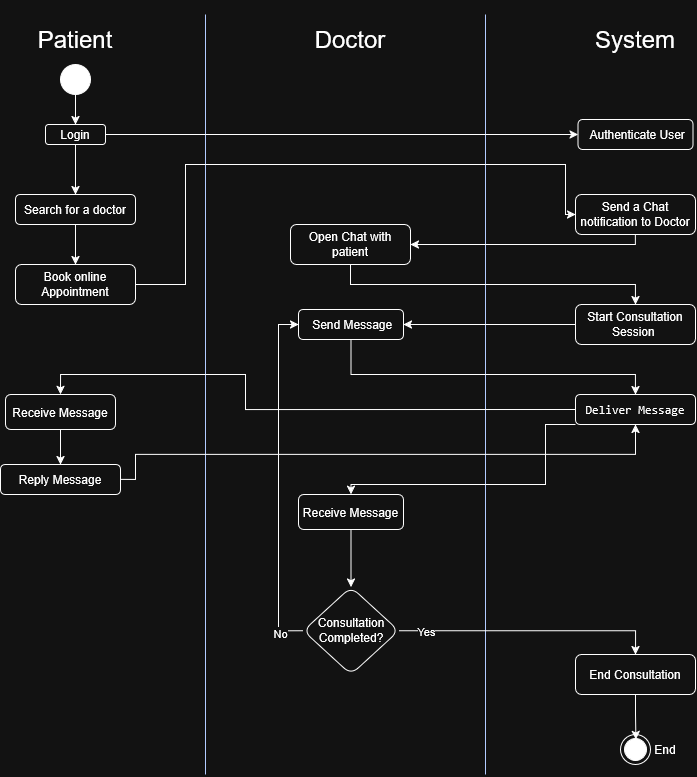

The diagram above was exported from draw.io. Its source (the exported page's mxGraphModel, read from the mxfile embedded in the PNG):
<mxGraphModel dx="1892" dy="802" grid="1" gridSize="10" guides="1" tooltips="1" connect="1" arrows="1" fold="1" page="1" pageScale="1" pageWidth="850" pageHeight="1100" math="0" shadow="0">
  <root>
    <mxCell id="0" />
    <mxCell id="1" parent="0" />
    <mxCell id="jMIFP8fl5WgKEEUzNWyg-1" parent="1" style="text;html=1;whiteSpace=wrap;strokeColor=none;fillColor=none;align=center;verticalAlign=middle;rounded=0;" value="&lt;font style=&quot;font-size: 24px;&quot;&gt;Patient&lt;/font&gt;" vertex="1">
      <mxGeometry height="80" width="140" x="80" y="105" as="geometry" />
    </mxCell>
    <mxCell id="jMIFP8fl5WgKEEUzNWyg-2" parent="1" style="text;html=1;whiteSpace=wrap;strokeColor=none;fillColor=none;align=center;verticalAlign=middle;rounded=0;" value="&lt;font style=&quot;font-size: 24px;&quot;&gt;System&lt;/font&gt;" vertex="1">
      <mxGeometry height="30" width="60" x="680" y="130" as="geometry" />
    </mxCell>
    <mxCell id="jMIFP8fl5WgKEEUzNWyg-42" edge="1" parent="1" style="endArrow=none;html=1;rounded=0;fillColor=#0050ef;strokeColor=#001DBC;" value="">
      <mxGeometry height="50" relative="1" width="50" as="geometry">
        <mxPoint x="280" y="880" as="sourcePoint" />
        <mxPoint x="280" y="120" as="targetPoint" />
      </mxGeometry>
    </mxCell>
    <mxCell id="wPcZBfAbgqscn4ziFH7K-1" parent="1" style="text;html=1;whiteSpace=wrap;strokeColor=none;fillColor=none;align=center;verticalAlign=middle;rounded=0;" value="&lt;font style=&quot;font-size: 24px;&quot;&gt;Doctor&lt;/font&gt;" vertex="1">
      <mxGeometry height="30" width="60" x="395" y="130" as="geometry" />
    </mxCell>
    <mxCell id="wPcZBfAbgqscn4ziFH7K-2" edge="1" parent="1" style="endArrow=none;html=1;rounded=0;fillColor=#0050ef;strokeColor=#001DBC;" value="">
      <mxGeometry height="50" relative="1" width="50" as="geometry">
        <mxPoint x="560" y="880" as="sourcePoint" />
        <mxPoint x="560" y="120" as="targetPoint" />
      </mxGeometry>
    </mxCell>
    <mxCell id="wPcZBfAbgqscn4ziFH7K-8" edge="1" parent="1" source="wPcZBfAbgqscn4ziFH7K-6" style="edgeStyle=orthogonalEdgeStyle;rounded=0;orthogonalLoop=1;jettySize=auto;html=1;entryX=0.5;entryY=0;entryDx=0;entryDy=0;" target="wPcZBfAbgqscn4ziFH7K-9" value="">
      <mxGeometry relative="1" as="geometry">
        <mxPoint x="150" y="265" as="targetPoint" />
      </mxGeometry>
    </mxCell>
    <mxCell id="wPcZBfAbgqscn4ziFH7K-6" parent="1" style="ellipse;fillColor=strokeColor;html=1;" value="" vertex="1">
      <mxGeometry height="30" width="30" x="135" y="170" as="geometry" />
    </mxCell>
    <mxCell id="wPcZBfAbgqscn4ziFH7K-11" edge="1" parent="1" source="wPcZBfAbgqscn4ziFH7K-9" style="edgeStyle=orthogonalEdgeStyle;rounded=0;orthogonalLoop=1;jettySize=auto;html=1;" target="wPcZBfAbgqscn4ziFH7K-10" value="">
      <mxGeometry relative="1" as="geometry" />
    </mxCell>
    <mxCell id="wPcZBfAbgqscn4ziFH7K-13" edge="1" parent="1" source="wPcZBfAbgqscn4ziFH7K-9" style="edgeStyle=orthogonalEdgeStyle;rounded=0;orthogonalLoop=1;jettySize=auto;html=1;" target="wPcZBfAbgqscn4ziFH7K-12" value="">
      <mxGeometry relative="1" as="geometry" />
    </mxCell>
    <mxCell id="wPcZBfAbgqscn4ziFH7K-9" parent="1" style="rounded=1;whiteSpace=wrap;html=1;" value="Login" vertex="1">
      <mxGeometry height="20" width="60" x="120" y="230" as="geometry" />
    </mxCell>
    <mxCell id="wPcZBfAbgqscn4ziFH7K-10" parent="1" style="whiteSpace=wrap;html=1;rounded=1;" value="&amp;nbsp;Authenticate User" vertex="1">
      <mxGeometry height="30" width="115" x="652.5" y="225" as="geometry" />
    </mxCell>
    <mxCell id="wPcZBfAbgqscn4ziFH7K-15" edge="1" parent="1" source="wPcZBfAbgqscn4ziFH7K-12" style="edgeStyle=orthogonalEdgeStyle;rounded=0;orthogonalLoop=1;jettySize=auto;html=1;" target="wPcZBfAbgqscn4ziFH7K-14" value="">
      <mxGeometry relative="1" as="geometry" />
    </mxCell>
    <mxCell id="wPcZBfAbgqscn4ziFH7K-12" parent="1" style="whiteSpace=wrap;html=1;rounded=1;" value="Search for a doctor" vertex="1">
      <mxGeometry height="30" width="120" x="90" y="300" as="geometry" />
    </mxCell>
    <mxCell id="wPcZBfAbgqscn4ziFH7K-19" edge="1" parent="1" source="wPcZBfAbgqscn4ziFH7K-14" style="edgeStyle=orthogonalEdgeStyle;rounded=0;orthogonalLoop=1;jettySize=auto;html=1;" target="wPcZBfAbgqscn4ziFH7K-18" value="">
      <mxGeometry relative="1" as="geometry">
        <Array as="points">
          <mxPoint x="260" y="390" />
          <mxPoint x="260" y="270" />
          <mxPoint x="640" y="270" />
          <mxPoint x="640" y="320" />
        </Array>
      </mxGeometry>
    </mxCell>
    <mxCell id="wPcZBfAbgqscn4ziFH7K-14" parent="1" style="whiteSpace=wrap;html=1;rounded=1;" value="Book online Appointment" vertex="1">
      <mxGeometry height="40" width="120" x="90" y="370" as="geometry" />
    </mxCell>
    <mxCell id="wPcZBfAbgqscn4ziFH7K-24" edge="1" parent="1" source="wPcZBfAbgqscn4ziFH7K-18" style="edgeStyle=orthogonalEdgeStyle;rounded=0;orthogonalLoop=1;jettySize=auto;html=1;exitX=0.5;exitY=1;exitDx=0;exitDy=0;entryX=1;entryY=0.5;entryDx=0;entryDy=0;" target="wPcZBfAbgqscn4ziFH7K-20">
      <mxGeometry relative="1" as="geometry">
        <Array as="points">
          <mxPoint x="710" y="350" />
        </Array>
      </mxGeometry>
    </mxCell>
    <mxCell id="wPcZBfAbgqscn4ziFH7K-18" parent="1" style="whiteSpace=wrap;html=1;rounded=1;" value="Send a Chat notification to Doctor" vertex="1">
      <mxGeometry height="40" width="120" x="650" y="300" as="geometry" />
    </mxCell>
    <mxCell id="wPcZBfAbgqscn4ziFH7K-23" edge="1" parent="1" source="wPcZBfAbgqscn4ziFH7K-20" style="edgeStyle=orthogonalEdgeStyle;rounded=0;orthogonalLoop=1;jettySize=auto;html=1;" target="wPcZBfAbgqscn4ziFH7K-22" value="">
      <mxGeometry relative="1" as="geometry">
        <Array as="points">
          <mxPoint x="425" y="390" />
          <mxPoint x="710" y="390" />
        </Array>
      </mxGeometry>
    </mxCell>
    <mxCell id="wPcZBfAbgqscn4ziFH7K-20" parent="1" style="whiteSpace=wrap;html=1;rounded=1;" value="Open Chat with patient" vertex="1">
      <mxGeometry height="40" width="120" x="365" y="330" as="geometry" />
    </mxCell>
    <mxCell id="wPcZBfAbgqscn4ziFH7K-27" edge="1" parent="1" source="wPcZBfAbgqscn4ziFH7K-22" style="edgeStyle=orthogonalEdgeStyle;rounded=0;orthogonalLoop=1;jettySize=auto;html=1;" target="wPcZBfAbgqscn4ziFH7K-26" value="">
      <mxGeometry relative="1" as="geometry" />
    </mxCell>
    <mxCell id="wPcZBfAbgqscn4ziFH7K-22" parent="1" style="whiteSpace=wrap;html=1;rounded=1;" value="Start Consultation Session&amp;nbsp;" vertex="1">
      <mxGeometry height="40" width="120" x="650" y="410" as="geometry" />
    </mxCell>
    <mxCell id="wPcZBfAbgqscn4ziFH7K-29" edge="1" parent="1" source="wPcZBfAbgqscn4ziFH7K-26" style="edgeStyle=orthogonalEdgeStyle;rounded=0;orthogonalLoop=1;jettySize=auto;html=1;" target="wPcZBfAbgqscn4ziFH7K-28" value="">
      <mxGeometry relative="1" as="geometry">
        <Array as="points">
          <mxPoint x="426" y="480" />
          <mxPoint x="710" y="480" />
        </Array>
      </mxGeometry>
    </mxCell>
    <mxCell id="wPcZBfAbgqscn4ziFH7K-26" parent="1" style="whiteSpace=wrap;html=1;rounded=1;" value="&amp;nbsp;Send Message" vertex="1">
      <mxGeometry height="30" width="105" x="373" y="415" as="geometry" />
    </mxCell>
    <mxCell id="wPcZBfAbgqscn4ziFH7K-33" edge="1" parent="1" source="wPcZBfAbgqscn4ziFH7K-28" style="edgeStyle=orthogonalEdgeStyle;rounded=0;orthogonalLoop=1;jettySize=auto;html=1;exitX=0;exitY=0.5;exitDx=0;exitDy=0;entryX=0.5;entryY=0;entryDx=0;entryDy=0;" target="wPcZBfAbgqscn4ziFH7K-30">
      <mxGeometry relative="1" as="geometry">
        <Array as="points">
          <mxPoint x="320" y="515" />
          <mxPoint x="320" y="480" />
          <mxPoint x="135" y="480" />
        </Array>
      </mxGeometry>
    </mxCell>
    <mxCell id="wPcZBfAbgqscn4ziFH7K-38" edge="1" parent="1" source="wPcZBfAbgqscn4ziFH7K-28" style="edgeStyle=orthogonalEdgeStyle;rounded=0;orthogonalLoop=1;jettySize=auto;html=1;exitX=0;exitY=1;exitDx=0;exitDy=0;entryX=0.5;entryY=0;entryDx=0;entryDy=0;" target="wPcZBfAbgqscn4ziFH7K-36">
      <mxGeometry relative="1" as="geometry">
        <Array as="points">
          <mxPoint x="620" y="530" />
          <mxPoint x="620" y="590" />
          <mxPoint x="426" y="590" />
        </Array>
      </mxGeometry>
    </mxCell>
    <mxCell id="wPcZBfAbgqscn4ziFH7K-28" parent="1" style="whiteSpace=wrap;html=1;rounded=1;" value="&lt;font face=&quot;Verdana&quot;&gt;&lt;code&gt;Deliver Message&lt;/code&gt;&lt;/font&gt;" vertex="1">
      <mxGeometry height="30" width="120" x="650" y="500" as="geometry" />
    </mxCell>
    <mxCell id="wPcZBfAbgqscn4ziFH7K-35" edge="1" parent="1" source="wPcZBfAbgqscn4ziFH7K-30" style="edgeStyle=orthogonalEdgeStyle;rounded=0;orthogonalLoop=1;jettySize=auto;html=1;" target="wPcZBfAbgqscn4ziFH7K-34" value="">
      <mxGeometry relative="1" as="geometry" />
    </mxCell>
    <mxCell id="wPcZBfAbgqscn4ziFH7K-30" parent="1" style="whiteSpace=wrap;html=1;rounded=1;" value="Receive Message" vertex="1">
      <mxGeometry height="35" width="110" x="80" y="500" as="geometry" />
    </mxCell>
    <mxCell id="wPcZBfAbgqscn4ziFH7K-39" edge="1" parent="1" source="wPcZBfAbgqscn4ziFH7K-34" style="edgeStyle=orthogonalEdgeStyle;rounded=0;orthogonalLoop=1;jettySize=auto;html=1;exitX=1;exitY=0.5;exitDx=0;exitDy=0;entryX=0.5;entryY=1;entryDx=0;entryDy=0;" target="wPcZBfAbgqscn4ziFH7K-28">
      <mxGeometry relative="1" as="geometry">
        <Array as="points">
          <mxPoint x="210" y="585" />
          <mxPoint x="210" y="560" />
          <mxPoint x="710" y="560" />
        </Array>
      </mxGeometry>
    </mxCell>
    <mxCell id="wPcZBfAbgqscn4ziFH7K-34" parent="1" style="whiteSpace=wrap;html=1;rounded=1;" value="Reply Message" vertex="1">
      <mxGeometry height="30" width="120" x="75" y="570" as="geometry" />
    </mxCell>
    <mxCell id="wPcZBfAbgqscn4ziFH7K-41" edge="1" parent="1" source="wPcZBfAbgqscn4ziFH7K-36" style="edgeStyle=orthogonalEdgeStyle;rounded=0;orthogonalLoop=1;jettySize=auto;html=1;" target="wPcZBfAbgqscn4ziFH7K-40" value="">
      <mxGeometry relative="1" as="geometry" />
    </mxCell>
    <mxCell id="wPcZBfAbgqscn4ziFH7K-36" parent="1" style="whiteSpace=wrap;html=1;rounded=1;" value="Receive Message" vertex="1">
      <mxGeometry height="35" width="105" x="373" y="600" as="geometry" />
    </mxCell>
    <mxCell id="wPcZBfAbgqscn4ziFH7K-44" edge="1" parent="1" source="wPcZBfAbgqscn4ziFH7K-40" style="edgeStyle=orthogonalEdgeStyle;rounded=0;orthogonalLoop=1;jettySize=auto;html=1;exitX=0;exitY=0.5;exitDx=0;exitDy=0;entryX=0;entryY=0.5;entryDx=0;entryDy=0;" target="wPcZBfAbgqscn4ziFH7K-26">
      <mxGeometry relative="1" as="geometry" />
    </mxCell>
    <mxCell id="wPcZBfAbgqscn4ziFH7K-45" connectable="0" parent="wPcZBfAbgqscn4ziFH7K-44" style="edgeLabel;html=1;align=center;verticalAlign=middle;resizable=0;points=[];" value="No" vertex="1">
      <mxGeometry relative="1" x="-0.8647" y="2" as="geometry">
        <mxPoint as="offset" />
      </mxGeometry>
    </mxCell>
    <mxCell id="wPcZBfAbgqscn4ziFH7K-47" edge="1" parent="1" source="wPcZBfAbgqscn4ziFH7K-40" style="edgeStyle=orthogonalEdgeStyle;rounded=0;orthogonalLoop=1;jettySize=auto;html=1;" target="wPcZBfAbgqscn4ziFH7K-46" value="">
      <mxGeometry relative="1" as="geometry">
        <Array as="points">
          <mxPoint x="710" y="736" />
        </Array>
      </mxGeometry>
    </mxCell>
    <mxCell id="wPcZBfAbgqscn4ziFH7K-48" connectable="0" parent="wPcZBfAbgqscn4ziFH7K-47" style="edgeLabel;html=1;align=center;verticalAlign=middle;resizable=0;points=[];" value="Yes" vertex="1">
      <mxGeometry relative="1" x="-0.1753" as="geometry">
        <mxPoint x="-81" as="offset" />
      </mxGeometry>
    </mxCell>
    <mxCell id="wPcZBfAbgqscn4ziFH7K-40" parent="1" style="rhombus;whiteSpace=wrap;html=1;rounded=1;" value="Consultation Completed?" vertex="1">
      <mxGeometry height="87.5" width="95.5" x="377.75" y="692.5" as="geometry" />
    </mxCell>
    <mxCell id="wPcZBfAbgqscn4ziFH7K-46" parent="1" style="whiteSpace=wrap;html=1;rounded=1;" value="End Consultation" vertex="1">
      <mxGeometry height="40" width="120" x="650" y="760" as="geometry" />
    </mxCell>
    <mxCell id="wPcZBfAbgqscn4ziFH7K-49" edge="1" parent="1" source="wPcZBfAbgqscn4ziFH7K-46" style="edgeStyle=orthogonalEdgeStyle;rounded=0;orthogonalLoop=1;jettySize=auto;html=1;exitX=0.5;exitY=1;exitDx=0;exitDy=0;" target="wPcZBfAbgqscn4ziFH7K-46">
      <mxGeometry relative="1" as="geometry" />
    </mxCell>
    <mxCell id="wPcZBfAbgqscn4ziFH7K-51" parent="1" style="ellipse;html=1;shape=endState;fillColor=strokeColor;" value="" vertex="1">
      <mxGeometry height="30" width="30" x="695" y="840" as="geometry" />
    </mxCell>
    <mxCell id="wPcZBfAbgqscn4ziFH7K-52" edge="1" parent="1" source="wPcZBfAbgqscn4ziFH7K-46" style="edgeStyle=orthogonalEdgeStyle;rounded=0;orthogonalLoop=1;jettySize=auto;html=1;exitX=0.5;exitY=1;exitDx=0;exitDy=0;entryX=0.514;entryY=0.167;entryDx=0;entryDy=0;entryPerimeter=0;" target="wPcZBfAbgqscn4ziFH7K-51">
      <mxGeometry relative="1" as="geometry" />
    </mxCell>
    <mxCell id="wPcZBfAbgqscn4ziFH7K-53" parent="1" style="text;html=1;whiteSpace=wrap;strokeColor=none;fillColor=none;align=center;verticalAlign=middle;rounded=0;" value="End" vertex="1">
      <mxGeometry height="30" width="60" x="710" y="840" as="geometry" />
    </mxCell>
  </root>
</mxGraphModel>